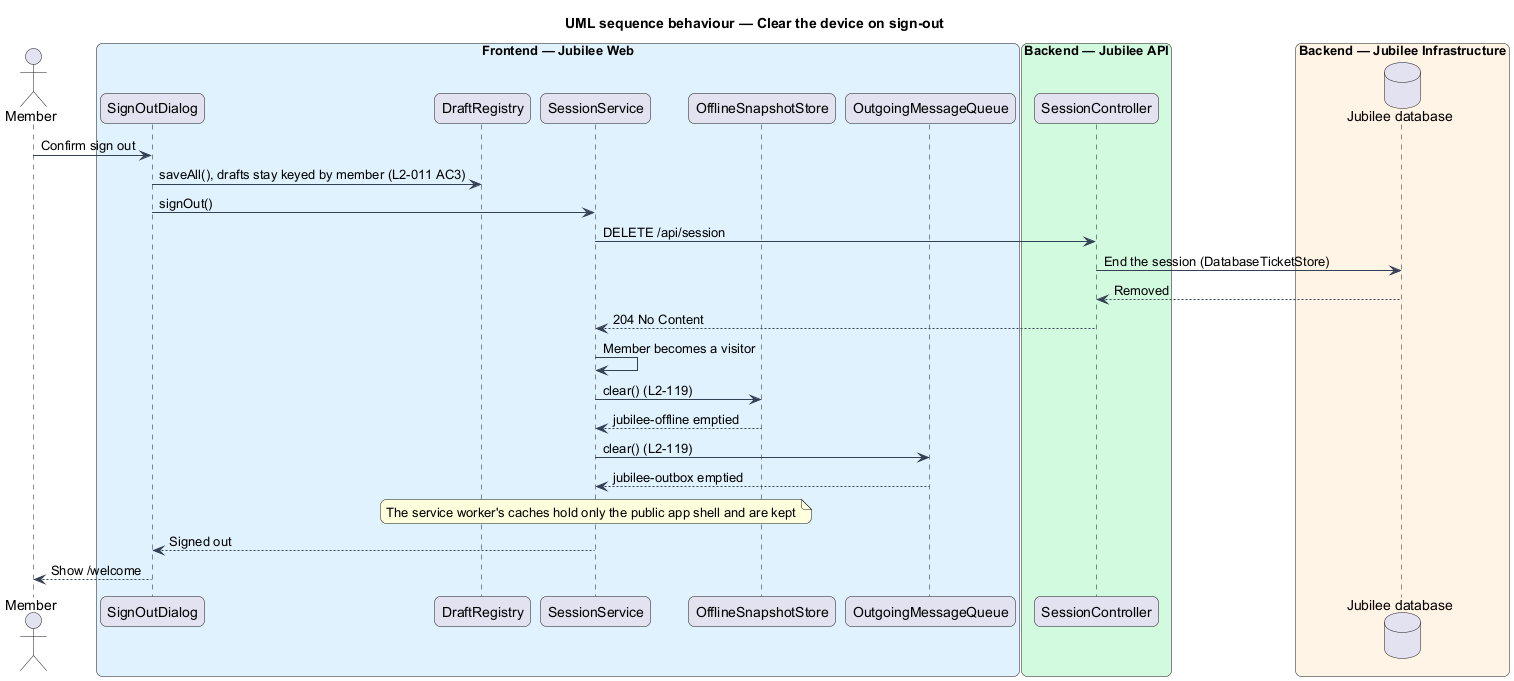

The diagram above was rendered by PlantUML. Its source (embedded in the PNG):
@startuml
title UML sequence behaviour — Clear the device on sign-out
skinparam backgroundColor #FFFFFF
skinparam shadowing false
skinparam roundcorner 12
skinparam defaultFontName Arial
skinparam ArrowColor #344054
skinparam rectangle {
  BorderColor #344054
  FontColor #101828
}
skinparam package {
  BorderColor #667085
  FontColor #101828
  BackgroundColor #F9FAFB
}
actor "Member" as actor
box "Frontend — Jubilee Web" #E0F2FE
  participant "SignOutDialog" as dialog
  participant "DraftRegistry" as drafts
  participant "SessionService" as session
  participant "OfflineSnapshotStore" as snap
  participant "OutgoingMessageQueue" as queue
end box
box "Backend — Jubilee API" #D1FADF
  participant "SessionController" as controller
end box
box "Backend — Jubilee Infrastructure" #FFF4E5
  database "Jubilee database" as db
end box
actor -> dialog : Confirm sign out
dialog -> drafts : saveAll(), drafts stay keyed by member (L2-011 AC3)
dialog -> session : signOut()
session -> controller : DELETE /api/session
controller -> db : End the session (DatabaseTicketStore)
db --> controller : Removed
controller --> session : 204 No Content
session -> session : Member becomes a visitor
session -> snap : clear() (L2-119)
snap --> session : jubilee-offline emptied
session -> queue : clear() (L2-119)
queue --> session : jubilee-outbox emptied
note over session : The service worker's caches hold only the public app shell and are kept
session --> dialog : Signed out
dialog --> actor : Show /welcome
@enduml